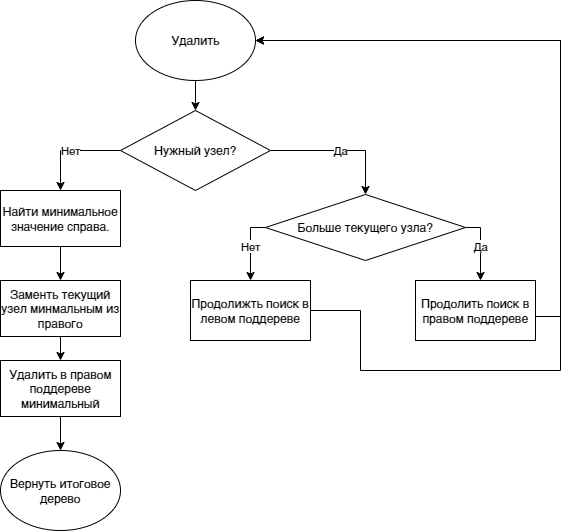

The diagram above was exported from draw.io. Its source (the exported page's mxGraphModel, read from the mxfile embedded in the PNG):
<mxGraphModel dx="1088" dy="851" grid="1" gridSize="10" guides="1" tooltips="1" connect="1" arrows="1" fold="1" page="1" pageScale="1" pageWidth="1169" pageHeight="827" math="0" shadow="0">
  <root>
    <mxCell id="0" />
    <mxCell id="1" parent="0" />
    <mxCell id="2" value="Нет" style="edgeStyle=orthogonalEdgeStyle;rounded=0;orthogonalLoop=1;jettySize=auto;html=1;exitX=0;exitY=0.5;exitDx=0;exitDy=0;" edge="1" source="4" target="9" parent="1">
      <mxGeometry relative="1" as="geometry">
        <Array as="points">
          <mxPoint x="180" y="250" />
        </Array>
      </mxGeometry>
    </mxCell>
    <mxCell id="3" value="Да" style="edgeStyle=orthogonalEdgeStyle;rounded=0;orthogonalLoop=1;jettySize=auto;html=1;entryX=0.5;entryY=0;entryDx=0;entryDy=0;exitX=1;exitY=0.5;exitDx=0;exitDy=0;" edge="1" source="4" target="7" parent="1">
      <mxGeometry relative="1" as="geometry">
        <Array as="points">
          <mxPoint x="485" y="250" />
        </Array>
        <mxPoint x="525" y="260" as="targetPoint" />
      </mxGeometry>
    </mxCell>
    <mxCell id="4" value="Нужный узел?" style="rhombus;whiteSpace=wrap;html=1;" vertex="1" parent="1">
      <mxGeometry x="240" y="210" width="150" height="80" as="geometry" />
    </mxCell>
    <mxCell id="5" value="Нет" style="edgeStyle=orthogonalEdgeStyle;rounded=0;orthogonalLoop=1;jettySize=auto;html=1;" edge="1" source="7" target="13" parent="1">
      <mxGeometry relative="1" as="geometry">
        <Array as="points">
          <mxPoint x="370" y="327" />
        </Array>
      </mxGeometry>
    </mxCell>
    <mxCell id="6" value="Да" style="edgeStyle=orthogonalEdgeStyle;rounded=0;orthogonalLoop=1;jettySize=auto;html=1;" edge="1" source="7" target="11" parent="1">
      <mxGeometry relative="1" as="geometry">
        <Array as="points">
          <mxPoint x="600" y="327" />
        </Array>
      </mxGeometry>
    </mxCell>
    <mxCell id="7" value="Больше текущего узла?" style="rhombus;whiteSpace=wrap;html=1;" vertex="1" parent="1">
      <mxGeometry x="385" y="294" width="200" height="66" as="geometry" />
    </mxCell>
    <mxCell id="8" style="edgeStyle=none;rounded=0;orthogonalLoop=1;jettySize=auto;html=1;fontSize=16;startArrow=none;startFill=0;strokeWidth=1;" edge="1" source="9" target="18" parent="1">
      <mxGeometry relative="1" as="geometry" />
    </mxCell>
    <mxCell id="9" value="Найти минимальное значение справа." style="rounded=0;whiteSpace=wrap;html=1;" vertex="1" parent="1">
      <mxGeometry x="120" y="290" width="120" height="56" as="geometry" />
    </mxCell>
    <mxCell id="10" style="edgeStyle=orthogonalEdgeStyle;rounded=0;orthogonalLoop=1;jettySize=auto;html=1;" edge="1" source="11" target="15" parent="1">
      <mxGeometry relative="1" as="geometry">
        <Array as="points">
          <mxPoint x="680" y="416" />
          <mxPoint x="680" y="140" />
        </Array>
      </mxGeometry>
    </mxCell>
    <mxCell id="11" value="Продолить поиск в правом поддереве" style="rounded=0;whiteSpace=wrap;html=1;" vertex="1" parent="1">
      <mxGeometry x="535" y="380" width="120" height="60" as="geometry" />
    </mxCell>
    <mxCell id="12" style="edgeStyle=orthogonalEdgeStyle;rounded=0;orthogonalLoop=1;jettySize=auto;html=1;" edge="1" source="13" target="15" parent="1">
      <mxGeometry relative="1" as="geometry">
        <Array as="points">
          <mxPoint x="480" y="410" />
          <mxPoint x="480" y="470" />
          <mxPoint x="680" y="470" />
          <mxPoint x="680" y="140" />
        </Array>
      </mxGeometry>
    </mxCell>
    <mxCell id="13" value="Продолижть поиск в левом поддереве" style="rounded=0;whiteSpace=wrap;html=1;" vertex="1" parent="1">
      <mxGeometry x="310" y="380" width="120" height="60" as="geometry" />
    </mxCell>
    <mxCell id="14" style="edgeStyle=orthogonalEdgeStyle;rounded=0;orthogonalLoop=1;jettySize=auto;html=1;" edge="1" source="15" target="4" parent="1">
      <mxGeometry relative="1" as="geometry" />
    </mxCell>
    <mxCell id="15" value="Удалить" style="ellipse;whiteSpace=wrap;html=1;" vertex="1" parent="1">
      <mxGeometry x="255" y="100" width="120" height="80" as="geometry" />
    </mxCell>
    <mxCell id="16" value="Вернуть итоговое дерево" style="ellipse;whiteSpace=wrap;html=1;" vertex="1" parent="1">
      <mxGeometry x="120" y="550" width="120" height="80" as="geometry" />
    </mxCell>
    <mxCell id="17" style="edgeStyle=none;rounded=0;orthogonalLoop=1;jettySize=auto;html=1;fontSize=16;startArrow=none;startFill=0;strokeWidth=1;" edge="1" source="18" target="20" parent="1">
      <mxGeometry relative="1" as="geometry" />
    </mxCell>
    <mxCell id="18" value="Заменть текущий узел минмальным из правого" style="rounded=0;whiteSpace=wrap;html=1;" vertex="1" parent="1">
      <mxGeometry x="120" y="380" width="120" height="56" as="geometry" />
    </mxCell>
    <mxCell id="19" style="edgeStyle=none;rounded=0;orthogonalLoop=1;jettySize=auto;html=1;fontSize=16;startArrow=none;startFill=0;strokeWidth=1;" edge="1" source="20" target="16" parent="1">
      <mxGeometry relative="1" as="geometry" />
    </mxCell>
    <mxCell id="20" value="Удалить в правом поддереве минимальный" style="rounded=0;whiteSpace=wrap;html=1;" vertex="1" parent="1">
      <mxGeometry x="120" y="460" width="120" height="56" as="geometry" />
    </mxCell>
  </root>
</mxGraphModel>